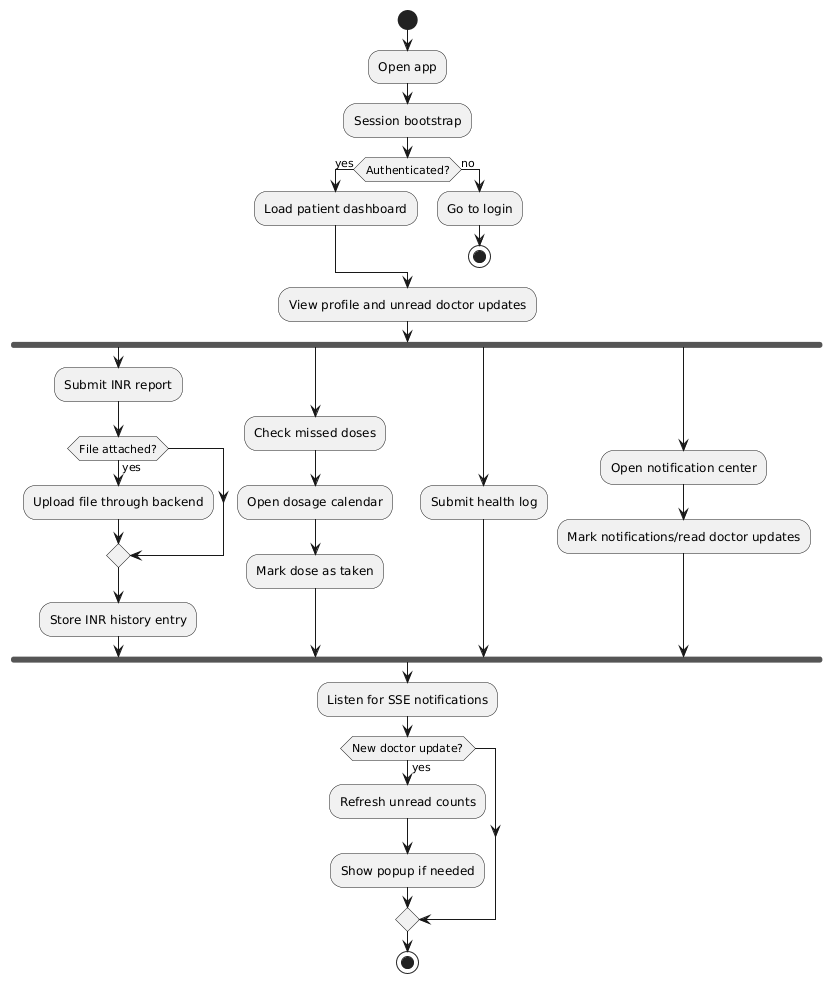

The diagram above was rendered by PlantUML. Its source (embedded in the PNG):
@startuml
start
:Open app;
:Session bootstrap;

if (Authenticated?) then (yes)
  :Load patient dashboard;
else (no)
  :Go to login;
  stop
endif

:View profile and unread doctor updates;

fork
  :Submit INR report;
  if (File attached?) then (yes)
    :Upload file through backend;
  endif
  :Store INR history entry;
fork again
  :Check missed doses;
  :Open dosage calendar;
  :Mark dose as taken;
fork again
  :Submit health log;
fork again
  :Open notification center;
  :Mark notifications/read doctor updates;
end fork

:Listen for SSE notifications;

if (New doctor update?) then (yes)
  :Refresh unread counts;
  :Show popup if needed;
endif

stop
@enduml